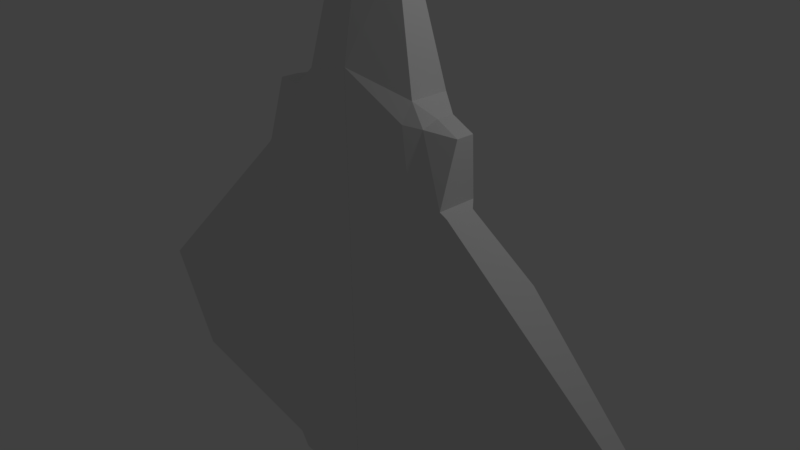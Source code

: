 # Source: SpaceShip.blend  (saved by Blender 2.78.0; exported with 4.5.12 LTS)
import bpy
from mathutils import Matrix  # noqa: F401  (used for matrix-valued properties, if any)

bpy.ops.wm.read_factory_settings(use_empty=True)
scene = bpy.context.scene
scene.name = 'Scene'

# ---- collections
col_collection_1 = bpy.data.collections.new('Collection 1'); scene.collection.children.link(col_collection_1)

# ---- world
world_world = bpy.data.worlds.new('World'); scene.world = world_world
world_world.color = (0.05088, 0.05088, 0.05088)
world_world.use_sun_shadow = False
world_world.sun_shadow_jitter_overblur = 0.0
world_world.cycles.sampling_method = 'MANUAL'

# ---- cameras
cam_camera = bpy.data.cameras.new('Camera')
cam_camera.clip_end = 100.0
cam_camera.lens = 35.0
cam_camera.sensor_width = 32.0
cam_camera.sensor_height = 18.0
cam_camera.ortho_scale = 7.314
cam_camera.dof.focus_distance = 0.0
cam_camera.dof.aperture_fstop = 128.0

# ---- lights
light_lamp = bpy.data.lights.new('Lamp', 'POINT')
light_lamp.transmission_factor = 0.0
light_lamp.cutoff_distance = 30.0
light_lamp.energy = 100.0
light_lamp.shadow_buffer_clip_start = 1.001
light_lamp.shadow_soft_size = 0.1
light_lamp.shadow_maximum_resolution = 0.006
light_lamp.use_absolute_resolution = True

# ---- meshes
me_plane = bpy.data.meshes.new('Plane')
me_plane.from_pydata([(0.8894, 0.4254, 2.286), (0.001049, 0.8015, 2.524), (0.5089, 0.2612, 3.839), (0.0003272, 0.2612, 4.592), (1.555, 0.1619, 2.017), (1.547, 0.2189, 1.232), (4.995, 0.03732, -1.883), (4.179, 0.03732, -3.381), (0.0003165, 0.3358, -3.516), (1.286, 0.2612, -3.835), (0.0002378, 0.2612, -3.7), (0.0005249, 0.342, -1.252), (0.8721, 0.4254, 2.04), (1.391, 0.1871, 0.02881), (0.09939, 0.2612, -3.893), (1.159, 0.2595, 2.119), (0.5568, 0.3331, -3.498), (1.627, 0.1258, 1.161), (1.408, 0.1258, -3.67), (0.8888, -0.1132, 2.288), (0.0005192, -0.3259, 2.526), (0.5084, 0.02137, 3.841), (0.0002786, 0.02137, 4.594), (0.8715, -0.2487, 2.042), (1.159, 0.01328, 2.121), (1.555, -0.08434, 2.019), (1.547, -0.3197, 1.234), (1.627, -0.2898, 1.163), (4.995, -0.04831, -1.881), (0.5563, -0.2774, -3.496), (0.0006226, -0.2774, -3.514), (4.178, -0.04831, -3.379), (0.09886, -0.2536, -3.891), (-0.0002013, -0.202, -3.698), (1.407, -0.1141, -3.668), (1.285, -0.2069, -3.833), (1.127, -0.1745, 2.033), (1.078, -0.3299, 1.248), (1.284, -0.3093, -3.472), (2.434, 0.2773, 0.4493), (2.247, 0.2765, -3.443)], [], [(16, 10, 8), (18, 13, 17), (19, 23, 36), (11, 13, 9), (40, 7, 18), (27, 17, 26), (33, 29, 30), (39, 18, 17), (34, 38, 35), (19, 2, 21), (36, 25, 24), (24, 4, 15), (6, 31, 7), (3, 21, 2), (35, 14, 9), (1, 2, 0), (12, 5, 13), (6, 40, 39), (15, 4, 12), (38, 34, 31), (33, 32, 29), (18, 35, 9), (36, 24, 19), (37, 36, 23), (38, 28, 27), (26, 25, 36), (25, 5, 4), (19, 15, 0), (14, 33, 10), (1, 11, 20), (20, 21, 22), (0, 12, 1), (34, 7, 31), (37, 30, 29), (27, 26, 38), (5, 17, 13), (18, 9, 13), (19, 20, 23), (9, 14, 16), (16, 8, 11), (14, 10, 16), (12, 13, 11), (16, 11, 9), (27, 28, 39), (6, 39, 28), (17, 5, 26), (27, 39, 17), (39, 40, 18), (19, 0, 2), (24, 25, 4), (6, 28, 31), (3, 22, 21), (35, 32, 14), (1, 3, 2), (12, 4, 5), (6, 7, 40), (18, 34, 35), (38, 31, 28), (25, 26, 5), (19, 24, 15), (14, 32, 33), (30, 20, 11), (22, 3, 20), (11, 8, 30), (3, 1, 20), (33, 30, 8), (8, 10, 33), (20, 19, 21), (11, 1, 12), (0, 15, 12), (34, 18, 7), (32, 35, 29), (38, 26, 37), (37, 23, 20), (26, 36, 37), (29, 35, 38), (20, 30, 37), (38, 37, 29)])
me_plane.use_remesh_preserve_volume = False
me_plane.use_remesh_preserve_attributes = False
me_plane.use_mirror_vertex_groups = False
me_plane.update()

# ---- objects
ob_plane = bpy.data.objects.new('Plane', me_plane)
ob_lamp = bpy.data.objects.new('Lamp', light_lamp)
ob_camera = bpy.data.objects.new('Camera', cam_camera)

# ---- transforms, parenting, visibility, modifiers, constraints
ob_plane.location = (0.0, 0.0, 0.0)
ob_plane.lineart.crease_threshold = 0.0
_m = ob_plane.modifiers.new('Mirror', 'MIRROR')
ob_lamp.location = (4.076, 1.005, 5.904)
ob_lamp.rotation_euler = (0.6503, 0.05522, 1.866)
ob_lamp.lock_rotations_4d = False
ob_lamp.empty_display_type = 'ARROWS'
ob_lamp.color = (0.0, 0.0, 0.0, 0.0)
ob_lamp.lineart.crease_threshold = 0.0
ob_camera.location = (7.481, -6.508, 5.344)
ob_camera.rotation_euler = (1.109, 0.0, 0.8149)
ob_camera.lock_rotations_4d = False
ob_camera.empty_display_type = 'ARROWS'
ob_camera.color = (0.0, 0.0, 0.0, 0.0)
ob_camera.display_type = 'WIRE'
ob_camera.lineart.crease_threshold = 0.0

# ---- collection membership
col_collection_1.objects.link(ob_plane)
col_collection_1.objects.link(ob_lamp)
col_collection_1.objects.link(ob_camera)

# ---- scene / render settings (as saved in the file)
scene.camera = ob_camera
scene.frame_start = 1; scene.frame_end = 250; scene.frame_set(1)
scene.render.engine = 'BLENDER_EEVEE_NEXT'
scene.render.resolution_percentage = 50
scene.render.dither_intensity = 0.0
scene.cycles.use_denoising = False
scene.cycles.samples = 128
scene.cycles.sampling_pattern = 'TABULATED_SOBOL'
scene.cycles.light_sampling_threshold = 0.0
scene.cycles.use_adaptive_sampling = False
scene.cycles.use_light_tree = False
scene.cycles.blur_glossy = 0.0
scene.cycles.sample_clamp_indirect = 0.0
scene.view_settings.view_transform = 'Standard'
bpy.context.view_layer.update()
